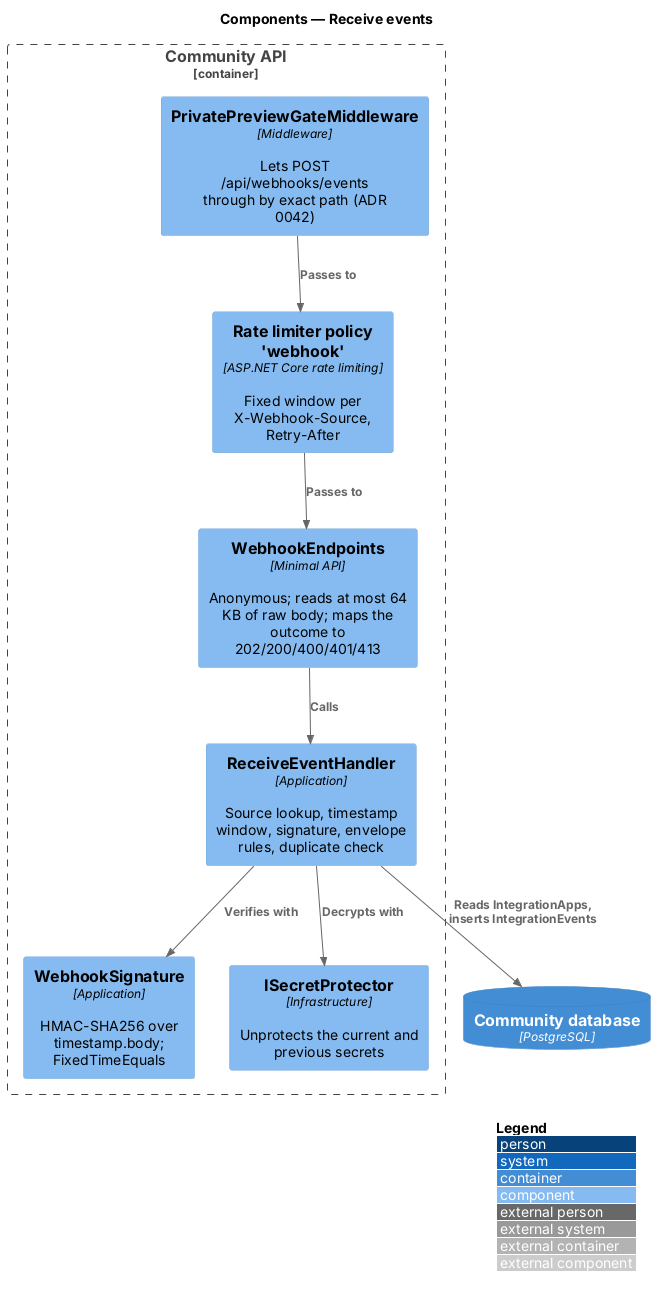

The diagram above was rendered by PlantUML. Its source (embedded in the PNG):
@startuml
!include <C4/C4_Component>
LAYOUT_WITH_LEGEND()
title Components — Receive events
Container_Boundary(api, "Community API") {
  Component(gate, "PrivatePreviewGateMiddleware", "Middleware", "Lets POST /api/webhooks/events through by exact path (ADR 0042)")
  Component(rl, "Rate limiter policy 'webhook'", "ASP.NET Core rate limiting", "Fixed window per X-Webhook-Source, Retry-After")
  Component(ep, "WebhookEndpoints", "Minimal API", "Anonymous; reads at most 64 KB of raw body; maps the outcome to 202/200/400/401/413")
  Component(h, "ReceiveEventHandler", "Application", "Source lookup, timestamp window, signature, envelope rules, duplicate check")
  Component(sig, "WebhookSignature", "Application", "HMAC-SHA256 over timestamp.body; FixedTimeEquals")
  Component(prot, "ISecretProtector", "Infrastructure", "Unprotects the current and previous secrets")
}
ContainerDb(db, "Community database", "PostgreSQL")
Rel(gate, rl, "Passes to")
Rel(rl, ep, "Passes to")
Rel(ep, h, "Calls")
Rel(h, sig, "Verifies with")
Rel(h, prot, "Decrypts with")
Rel(h, db, "Reads IntegrationApps, inserts IntegrationEvents")
@enduml